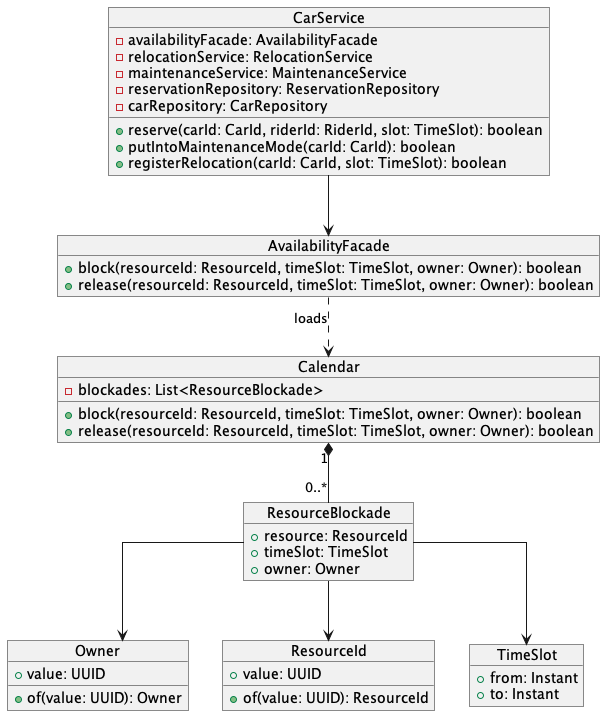

The diagram above was rendered by PlantUML. Its source (embedded in the PNG):
@startuml
skinparam MinClassWidth 100
skinparam linetype ortho

object Calendar {
  - blockades: List<ResourceBlockade>
  __
  + block(resourceId: ResourceId, timeSlot: TimeSlot, owner: Owner): boolean
  + release(resourceId: ResourceId, timeSlot: TimeSlot, owner: Owner): boolean
}

object ResourceBlockade {
  + resource: ResourceId
  + timeSlot: TimeSlot
  + owner: Owner
}

object AvailabilityFacade {
  + block(resourceId: ResourceId, timeSlot: TimeSlot, owner: Owner): boolean
  + release(resourceId: ResourceId, timeSlot: TimeSlot, owner: Owner): boolean
}

object CarService {
  - availabilityFacade: AvailabilityFacade
  - relocationService: RelocationService
  - maintenanceService: MaintenanceService
  - reservationRepository: ReservationRepository
  - carRepository: CarRepository
  __
  + reserve(carId: CarId, riderId: RiderId, slot: TimeSlot): boolean
  + putIntoMaintenanceMode(carId: CarId): boolean
  + registerRelocation(carId: CarId, slot: TimeSlot): boolean
}

object Owner {
  + value: UUID
  __
  + of(value: UUID): Owner
}

object ResourceId {
  + value: UUID
  __
  + of(value: UUID): ResourceId
}

object TimeSlot {
  + from: Instant
  + to: Instant
}

CarService --> AvailabilityFacade
AvailabilityFacade ..> Calendar : «loads»
Calendar "1" *-- "0..*" ResourceBlockade
ResourceBlockade --> ResourceId
ResourceBlockade --> TimeSlot
ResourceBlockade --> Owner

@enduml